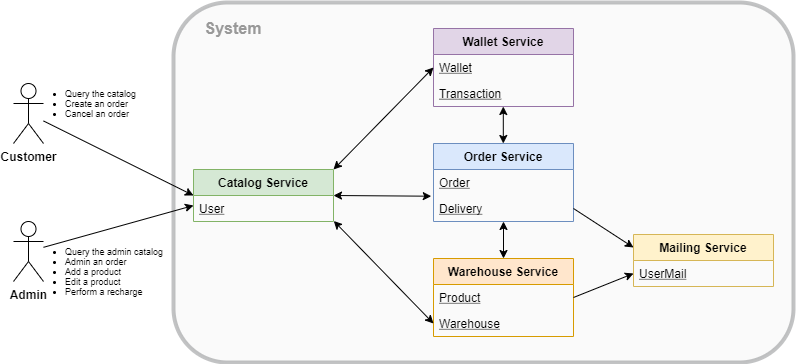

The diagram above was exported from draw.io. Its source (the exported page's mxGraphModel, read from the mxfile embedded in the PNG):
<mxGraphModel dx="1049" dy="670" grid="1" gridSize="10" guides="1" tooltips="1" connect="1" arrows="1" fold="1" page="1" pageScale="1" pageWidth="827" pageHeight="1169" math="0" shadow="0">
  <root>
    <mxCell id="0" />
    <mxCell id="1" parent="0" />
    <mxCell id="PpqLqNjZT757Sq1WagP3-50" value="" style="rounded=1;whiteSpace=wrap;html=1;labelBackgroundColor=none;fontSize=9;align=left;glass=0;shadow=0;sketch=0;fillStyle=auto;perimeterSpacing=1;strokeWidth=4;fillColor=#eeeeee;strokeColor=#36393d;opacity=30;" vertex="1" parent="1">
      <mxGeometry x="180" y="284" width="620" height="360" as="geometry" />
    </mxCell>
    <mxCell id="PpqLqNjZT757Sq1WagP3-5" value="Catalog Service" style="swimlane;fontStyle=1;childLayout=stackLayout;horizontal=1;startSize=26;fillColor=#d5e8d4;horizontalStack=0;resizeParent=1;resizeParentMax=0;resizeLast=0;collapsible=1;marginBottom=0;strokeColor=#82b366;" vertex="1" parent="1">
      <mxGeometry x="200" y="451" width="140" height="52" as="geometry" />
    </mxCell>
    <mxCell id="PpqLqNjZT757Sq1WagP3-6" value="User" style="text;strokeColor=none;fillColor=none;align=left;verticalAlign=top;spacingLeft=4;spacingRight=4;overflow=hidden;rotatable=0;points=[[0,0.5],[1,0.5]];portConstraint=eastwest;fontStyle=4" vertex="1" parent="PpqLqNjZT757Sq1WagP3-5">
      <mxGeometry y="26" width="140" height="26" as="geometry" />
    </mxCell>
    <mxCell id="PpqLqNjZT757Sq1WagP3-7" value="Wallet Service" style="swimlane;fontStyle=1;childLayout=stackLayout;horizontal=1;startSize=26;fillColor=#e1d5e7;horizontalStack=0;resizeParent=1;resizeParentMax=0;resizeLast=0;collapsible=1;marginBottom=0;strokeColor=#9673a6;" vertex="1" parent="1">
      <mxGeometry x="440" y="310" width="140" height="78" as="geometry" />
    </mxCell>
    <mxCell id="PpqLqNjZT757Sq1WagP3-8" value="Wallet" style="text;strokeColor=none;fillColor=none;align=left;verticalAlign=top;spacingLeft=4;spacingRight=4;overflow=hidden;rotatable=0;points=[[0,0.5],[1,0.5]];portConstraint=eastwest;fontStyle=4" vertex="1" parent="PpqLqNjZT757Sq1WagP3-7">
      <mxGeometry y="26" width="140" height="26" as="geometry" />
    </mxCell>
    <mxCell id="PpqLqNjZT757Sq1WagP3-9" value="Transaction" style="text;strokeColor=none;fillColor=none;align=left;verticalAlign=top;spacingLeft=4;spacingRight=4;overflow=hidden;rotatable=0;points=[[0,0.5],[1,0.5]];portConstraint=eastwest;fontStyle=4" vertex="1" parent="PpqLqNjZT757Sq1WagP3-7">
      <mxGeometry y="52" width="140" height="26" as="geometry" />
    </mxCell>
    <mxCell id="PpqLqNjZT757Sq1WagP3-12" value="Order Service" style="swimlane;fontStyle=1;childLayout=stackLayout;horizontal=1;startSize=26;fillColor=#dae8fc;horizontalStack=0;resizeParent=1;resizeParentMax=0;resizeLast=0;collapsible=1;marginBottom=0;strokeColor=#6c8ebf;" vertex="1" parent="1">
      <mxGeometry x="440" y="425" width="140" height="78" as="geometry" />
    </mxCell>
    <mxCell id="PpqLqNjZT757Sq1WagP3-13" value="Order" style="text;strokeColor=none;fillColor=none;align=left;verticalAlign=top;spacingLeft=4;spacingRight=4;overflow=hidden;rotatable=0;points=[[0,0.5],[1,0.5]];portConstraint=eastwest;fontStyle=4" vertex="1" parent="PpqLqNjZT757Sq1WagP3-12">
      <mxGeometry y="26" width="140" height="26" as="geometry" />
    </mxCell>
    <mxCell id="PpqLqNjZT757Sq1WagP3-14" value="Delivery" style="text;strokeColor=none;fillColor=none;align=left;verticalAlign=top;spacingLeft=4;spacingRight=4;overflow=hidden;rotatable=0;points=[[0,0.5],[1,0.5]];portConstraint=eastwest;fontStyle=4" vertex="1" parent="PpqLqNjZT757Sq1WagP3-12">
      <mxGeometry y="52" width="140" height="26" as="geometry" />
    </mxCell>
    <mxCell id="PpqLqNjZT757Sq1WagP3-15" value="Warehouse Service" style="swimlane;fontStyle=1;childLayout=stackLayout;horizontal=1;startSize=26;fillColor=#ffe6cc;horizontalStack=0;resizeParent=1;resizeParentMax=0;resizeLast=0;collapsible=1;marginBottom=0;strokeColor=#d79b00;" vertex="1" parent="1">
      <mxGeometry x="440" y="540" width="140" height="78" as="geometry" />
    </mxCell>
    <mxCell id="PpqLqNjZT757Sq1WagP3-16" value="Product" style="text;strokeColor=none;fillColor=none;align=left;verticalAlign=top;spacingLeft=4;spacingRight=4;overflow=hidden;rotatable=0;points=[[0,0.5],[1,0.5]];portConstraint=eastwest;fontStyle=4" vertex="1" parent="PpqLqNjZT757Sq1WagP3-15">
      <mxGeometry y="26" width="140" height="26" as="geometry" />
    </mxCell>
    <mxCell id="PpqLqNjZT757Sq1WagP3-17" value="Warehouse" style="text;strokeColor=none;fillColor=none;align=left;verticalAlign=top;spacingLeft=4;spacingRight=4;overflow=hidden;rotatable=0;points=[[0,0.5],[1,0.5]];portConstraint=eastwest;fontStyle=4" vertex="1" parent="PpqLqNjZT757Sq1WagP3-15">
      <mxGeometry y="52" width="140" height="26" as="geometry" />
    </mxCell>
    <mxCell id="PpqLqNjZT757Sq1WagP3-29" value="Customer" style="shape=umlActor;verticalLabelPosition=bottom;verticalAlign=top;html=1;outlineConnect=0;fontStyle=1;strokeWidth=1;sketch=0;" vertex="1" parent="1">
      <mxGeometry x="20" y="365" width="30" height="60" as="geometry" />
    </mxCell>
    <mxCell id="PpqLqNjZT757Sq1WagP3-30" value="Admin" style="shape=umlActor;verticalLabelPosition=bottom;verticalAlign=top;html=1;outlineConnect=0;fontStyle=1;strokeWidth=1;sketch=0;shadow=0;" vertex="1" parent="1">
      <mxGeometry x="20" y="503" width="30" height="60" as="geometry" />
    </mxCell>
    <mxCell id="PpqLqNjZT757Sq1WagP3-31" value="" style="endArrow=classic;html=1;entryX=0;entryY=0.5;entryDx=0;entryDy=0;" edge="1" parent="1" source="PpqLqNjZT757Sq1WagP3-29" target="PpqLqNjZT757Sq1WagP3-5">
      <mxGeometry width="50" height="50" relative="1" as="geometry">
        <mxPoint x="60" y="380" as="sourcePoint" />
        <mxPoint x="241" y="481" as="targetPoint" />
      </mxGeometry>
    </mxCell>
    <mxCell id="PpqLqNjZT757Sq1WagP3-33" value="&lt;ul&gt;&lt;li&gt;Query the catalog&lt;/li&gt;&lt;li&gt;Create an order&lt;/li&gt;&lt;li&gt;Cancel an order&lt;/li&gt;&lt;/ul&gt;" style="edgeLabel;html=1;align=left;verticalAlign=middle;resizable=0;points=[];fontSize=9;labelBackgroundColor=none;" vertex="1" connectable="0" parent="PpqLqNjZT757Sq1WagP3-31">
      <mxGeometry x="-0.374" y="4" relative="1" as="geometry">
        <mxPoint x="-68.72" y="-37.81999999999999" as="offset" />
      </mxGeometry>
    </mxCell>
    <mxCell id="PpqLqNjZT757Sq1WagP3-34" value="" style="endArrow=classic;startArrow=classic;html=1;exitX=0.5;exitY=0;exitDx=0;exitDy=0;" edge="1" parent="1" source="PpqLqNjZT757Sq1WagP3-15">
      <mxGeometry width="50" height="50" relative="1" as="geometry">
        <mxPoint x="510" y="540" as="sourcePoint" />
        <mxPoint x="510" y="503" as="targetPoint" />
      </mxGeometry>
    </mxCell>
    <mxCell id="PpqLqNjZT757Sq1WagP3-35" value="" style="endArrow=classic;startArrow=classic;html=1;exitX=0.5;exitY=0;exitDx=0;exitDy=0;" edge="1" parent="1">
      <mxGeometry width="50" height="50" relative="1" as="geometry">
        <mxPoint x="509.79999999999995" y="425" as="sourcePoint" />
        <mxPoint x="509.79999999999995" y="388" as="targetPoint" />
      </mxGeometry>
    </mxCell>
    <mxCell id="PpqLqNjZT757Sq1WagP3-36" value="" style="endArrow=classic;html=1;" edge="1" parent="1" source="PpqLqNjZT757Sq1WagP3-30">
      <mxGeometry width="50" height="50" relative="1" as="geometry">
        <mxPoint x="69.99999999999989" y="390" as="sourcePoint" />
        <mxPoint x="200" y="487" as="targetPoint" />
      </mxGeometry>
    </mxCell>
    <mxCell id="PpqLqNjZT757Sq1WagP3-37" value="&lt;ul&gt;&lt;li&gt;Query the admin catalog&lt;/li&gt;&lt;li&gt;Admin an order&lt;/li&gt;&lt;li&gt;Add a product&lt;/li&gt;&lt;li&gt;Edit a product&lt;/li&gt;&lt;li&gt;Perform a recharge&lt;/li&gt;&lt;/ul&gt;" style="edgeLabel;html=1;align=left;verticalAlign=middle;resizable=0;points=[];fontSize=9;labelBackgroundColor=none;" vertex="1" connectable="0" parent="PpqLqNjZT757Sq1WagP3-36">
      <mxGeometry x="-0.374" y="4" relative="1" as="geometry">
        <mxPoint x="-65.47" y="40.25000000000001" as="offset" />
      </mxGeometry>
    </mxCell>
    <mxCell id="PpqLqNjZT757Sq1WagP3-38" value="" style="endArrow=classic;startArrow=classic;html=1;exitX=1;exitY=0;exitDx=0;exitDy=0;entryX=0;entryY=0.5;entryDx=0;entryDy=0;" edge="1" parent="1" source="PpqLqNjZT757Sq1WagP3-5" target="PpqLqNjZT757Sq1WagP3-8">
      <mxGeometry width="50" height="50" relative="1" as="geometry">
        <mxPoint x="519.8" y="435" as="sourcePoint" />
        <mxPoint x="519.8" y="398" as="targetPoint" />
      </mxGeometry>
    </mxCell>
    <mxCell id="PpqLqNjZT757Sq1WagP3-39" value="" style="endArrow=classic;startArrow=classic;html=1;exitX=1.002;exitY=0.98;exitDx=0;exitDy=0;entryX=0;entryY=0.5;entryDx=0;entryDy=0;exitPerimeter=0;" edge="1" parent="1" source="PpqLqNjZT757Sq1WagP3-6" target="PpqLqNjZT757Sq1WagP3-17">
      <mxGeometry width="50" height="50" relative="1" as="geometry">
        <mxPoint x="350" y="461" as="sourcePoint" />
        <mxPoint x="450" y="359" as="targetPoint" />
      </mxGeometry>
    </mxCell>
    <mxCell id="PpqLqNjZT757Sq1WagP3-40" value="" style="endArrow=classic;startArrow=classic;html=1;exitX=1;exitY=0.5;exitDx=0;exitDy=0;entryX=-0.016;entryY=0.027;entryDx=0;entryDy=0;entryPerimeter=0;" edge="1" parent="1" source="PpqLqNjZT757Sq1WagP3-5" target="PpqLqNjZT757Sq1WagP3-14">
      <mxGeometry width="50" height="50" relative="1" as="geometry">
        <mxPoint x="350" y="461" as="sourcePoint" />
        <mxPoint x="450" y="359" as="targetPoint" />
      </mxGeometry>
    </mxCell>
    <mxCell id="PpqLqNjZT757Sq1WagP3-44" value="Mailing Service" style="swimlane;fontStyle=1;childLayout=stackLayout;horizontal=1;startSize=26;fillColor=#fff2cc;horizontalStack=0;resizeParent=1;resizeParentMax=0;resizeLast=0;collapsible=1;marginBottom=0;strokeColor=#d6b656;" vertex="1" parent="1">
      <mxGeometry x="640" y="516" width="140" height="52" as="geometry" />
    </mxCell>
    <mxCell id="PpqLqNjZT757Sq1WagP3-45" value="UserMail" style="text;strokeColor=none;fillColor=none;align=left;verticalAlign=top;spacingLeft=4;spacingRight=4;overflow=hidden;rotatable=0;points=[[0,0.5],[1,0.5]];portConstraint=eastwest;fontStyle=4" vertex="1" parent="PpqLqNjZT757Sq1WagP3-44">
      <mxGeometry y="26" width="140" height="26" as="geometry" />
    </mxCell>
    <mxCell id="PpqLqNjZT757Sq1WagP3-47" value="" style="endArrow=classic;html=1;entryX=0;entryY=0.25;entryDx=0;entryDy=0;exitX=1;exitY=0.5;exitDx=0;exitDy=0;" edge="1" parent="1" source="PpqLqNjZT757Sq1WagP3-14" target="PpqLqNjZT757Sq1WagP3-44">
      <mxGeometry width="50" height="50" relative="1" as="geometry">
        <mxPoint x="590" y="440" as="sourcePoint" />
        <mxPoint x="770" y="451" as="targetPoint" />
      </mxGeometry>
    </mxCell>
    <mxCell id="PpqLqNjZT757Sq1WagP3-49" value="" style="endArrow=classic;html=1;entryX=0;entryY=0.5;entryDx=0;entryDy=0;exitX=1;exitY=0.5;exitDx=0;exitDy=0;" edge="1" parent="1" source="PpqLqNjZT757Sq1WagP3-16" target="PpqLqNjZT757Sq1WagP3-45">
      <mxGeometry width="50" height="50" relative="1" as="geometry">
        <mxPoint x="590" y="474" as="sourcePoint" />
        <mxPoint x="670" y="474" as="targetPoint" />
      </mxGeometry>
    </mxCell>
    <mxCell id="PpqLqNjZT757Sq1WagP3-51" value="System" style="text;html=1;strokeColor=none;fillColor=none;align=center;verticalAlign=middle;whiteSpace=wrap;rounded=0;shadow=0;glass=0;labelBackgroundColor=none;sketch=0;fontSize=16;opacity=30;fontStyle=1;fontColor=#999999;" vertex="1" parent="1">
      <mxGeometry x="220" y="300" width="40" height="20" as="geometry" />
    </mxCell>
  </root>
</mxGraphModel>